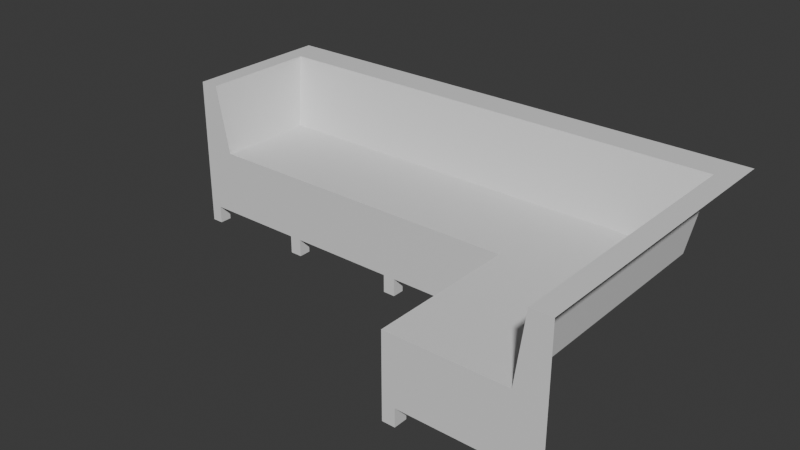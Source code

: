 # Source: sofa.blend  (saved by Blender 5.1.30; exported with 4.5.12 LTS)
import bpy
from mathutils import Matrix  # noqa: F401  (used for matrix-valued properties, if any)

bpy.ops.wm.read_factory_settings(use_empty=True)
scene = bpy.context.scene
scene.name = 'Scene'

# ---- collections
col_collection = bpy.data.collections.new('Collection'); scene.collection.children.link(col_collection)

# ---- materials (node trees are filled in below, after node groups)
mat_sofa = bpy.data.materials.new('Sofa')
mat_sofa.alpha_threshold = 0.0
mat_sofa.use_backface_culling_lightprobe_volume = False
mat_sofa.roughness = 0.5
mat_sofa.line_color = (0.0, 0.0, 0.0, 1.0)

# ---- material node trees
mat_sofa.use_nodes = True; mat_sofa.node_tree.nodes.clear()
_N = mat_sofa.node_tree.nodes; _L = mat_sofa.node_tree.links
n0 = _N.new('ShaderNodeOutputMaterial'); n0.name = 'Material Output'; n0.location = (200, 100)
n1 = _N.new('ShaderNodeBsdfPrincipled'); n1.name = 'Principled BSDF'; n1.location = (-200, 100)
_L.new(n1.outputs[0], n0.inputs[0])
n0.is_active_output = True

# ---- world
world_world = bpy.data.worlds.new('World'); scene.world = world_world
world_world.use_nodes = True; world_world.node_tree.nodes.clear()
_N = world_world.node_tree.nodes; _L = world_world.node_tree.links
n0 = _N.new('ShaderNodeOutputWorld'); n0.name = 'World Output'; n0.location = (200, 100)
n1 = _N.new('ShaderNodeBackground'); n1.name = 'Background'; n1.location = (-200, 100)
n1.inputs[0].default_value = (0.05088, 0.05088, 0.05088, 1.0)
_L.new(n1.outputs[0], n0.inputs[0])
n0.is_active_output = True
world_world.color = (0.05088, 0.05088, 0.05088)
world_world.sun_shadow_jitter_overblur = 0.0

# ---- meshes
me_cube_001 = bpy.data.meshes.new('Cube.001')
me_cube_001.from_pydata([(-1.685, -0.5, 0.1182), (-1.685, -0.5, 0.5544), (-1.685, 0.5, 0.1182), (-1.685, 0.5, 0.5544), (0.7118, -0.5, 0.1182), (0.7118, -0.5, 0.5544), (1.685, -1.497, 0.5544), (1.685, -1.497, 0.1182), (0.7118, -1.497, 0.1182), (0.7118, -1.497, 0.5544), (-1.467, 0.1614, 0.5544), (-1.467, -0.5, 0.5544), (1.489, 0.1614, 0.5544), (1.489, -0.5, 0.5544), (1.489, -1.497, 0.5544), (-1.685, 0.2865, 1.009), (-1.685, 0.5, 1.009), (1.685, 0.5, 1.009), (1.685, 0.2865, 1.009), (1.685, -0.5, 1.009), (-1.557, -0.5, 1.009), (-1.685, -0.5, 1.009), (1.685, -1.497, 1.009), (1.549, 0.2865, 1.009), (-1.557, 0.2865, 1.009), (1.549, -0.5, 1.009), (1.549, -1.497, 1.009), (1.685, -1.405, 0.1182), (0.7118, -1.405, 0.1182), (0.7118, -0.4179, 0.1182), (-1.685, 0.4179, 0.1182), (-1.685, -0.4179, 0.1182), (0.7975, -1.405, 0.1182), (0.7975, -1.497, 0.1182), (0.7975, -0.4179, 0.1182), (0.7975, -0.5, 0.1182), (1.602, -1.405, 0.1182), (1.602, -1.497, 0.1182), (-0.1278, -0.4189, -0.001407), (0.7118, -0.4179, -0.001407), (0.7118, -0.5, -0.001407), (-1.61, 0.4179, 0.1182), (-1.61, -0.5, 0.1182), (-1.61, 0.5, 0.1182), (-1.61, -0.4179, 0.1182), (-0.9268, -0.5, 0.1182), (-0.8458, -0.5, 0.1182), (-0.1278, -0.5, 0.1182), (-0.04673, -0.5, 0.1182), (-0.04673, -0.4179, 0.1182), (-0.8458, -0.4179, 0.1182), (-0.9268, -0.4179, 0.1182), (-1.61, -0.5, -0.001407), (-1.61, -0.4179, -0.001407), (1.602, -1.497, -0.001407), (1.685, -1.497, -0.001407), (0.7118, -1.405, -0.001407), (0.7118, -1.497, -0.001407), (1.685, -1.405, -0.001407), (0.7975, -1.405, -0.001407), (0.7975, -0.4179, -0.001407), (-1.685, -0.5, -0.001407), (-1.685, -0.4179, -0.001407), (-1.685, 0.5, -0.001407), (-1.685, 0.4179, -0.001407), (0.7975, -1.497, -0.001407), (0.7975, -0.5, -0.001407), (-0.1278, -0.4189, 0.1182), (1.602, -1.405, -0.001407), (-1.61, 0.4179, -0.001407), (-1.61, 0.5, -0.001407), (-0.04673, -0.4179, -0.001407), (-0.8458, -0.4179, -0.001407), (-0.9268, -0.4179, -0.001407), (-0.8458, -0.5, -0.001407), (-0.9268, -0.5, -0.001407), (-0.04673, -0.5, -0.001407), (-0.1278, -0.5, -0.001407)], [], [(44, 42, 52, 53), (11, 10, 24, 20), (7, 6, 14, 9, 8, 33, 37), (5, 4, 28, 8, 9), (46, 45, 75, 74), (1, 11, 20, 21), (12, 13, 25, 23), (13, 12, 10, 11, 5), (17, 16, 15, 24, 23, 18), (14, 13, 5, 9), (19, 25, 26, 22), (18, 23, 25, 19), (20, 24, 15, 21), (14, 6, 22, 26), (10, 12, 23, 24), (13, 14, 26, 25), (30, 2, 63, 64), (50, 46, 74, 72), (31, 44, 53, 62), (32, 33, 65, 59), (0, 31, 62, 61), (4, 5, 11, 1, 0, 42, 45, 46, 47, 48), (42, 0, 61, 52), (45, 51, 73, 75), (27, 7, 55, 58), (36, 27, 58, 68), (49, 48, 76, 71), (51, 50, 72, 73), (43, 41, 69, 70), (48, 47, 77, 76), (28, 32, 59, 56), (7, 37, 54, 55), (33, 8, 57, 65), (2, 43, 70, 63), (29, 34, 60, 39), (4, 29, 39, 40), (37, 36, 68, 54), (35, 4, 40, 66), (1, 21, 15, 16, 3, 2, 30, 31, 0), (8, 28, 56, 57), (34, 35, 66, 60), (77, 47, 67, 38), (41, 30, 64, 69)])
_uv = me_cube_001.uv_layers.new(name='UVMap')
_uv.uv.foreach_set('vector', [0.4217, 0.724, 0.4217, 0.7441, 0.3924, 0.7441, 0.3924, 0.724, 0.2226, 0.0526, 0.1709, 0.1991, 0.05577, 0.1859, 0.1243, 0.02046, 0.3325, 0.9623, 0.2257, 0.9623, 0.2257, 0.9143, 0.2257, 0.724, 0.3325, 0.724, 0.3325, 0.745, 0.3325, 0.9418, 0.9573, 0.8312, 0.8505, 0.8312, 0.8505, 0.6098, 0.8505, 0.5873, 0.9573, 0.5873, 0.3627, 0.7838, 0.3627, 0.764, 0.392, 0.764, 0.392, 0.7838, 0.2252, 0.0002418, 0.2226, 0.0526, 0.1243, 0.02046, 0.1121, 0.0007992, 0.8848, 0.03086, 0.8848, 0.1927, 0.7725, 0.1927, 0.7725, 0.0002418, 0.4696, 0.0002419, 0.6315, 0.0002418, 0.6315, 0.7236, 0.4696, 0.7236, 0.4696, 0.1905, 0.05728, 0.9998, 0.0002418, 0.1574, 0.0536, 0.1538, 0.05577, 0.1859, 0.1084, 0.9614, 0.111, 0.9957, 0.2257, 0.0002419, 0.4696, 0.0002419, 0.4696, 0.1905, 0.2257, 0.1905, 0.7392, 0.1927, 0.7725, 0.1927, 0.7725, 0.4366, 0.7392, 0.4366, 0.7392, 0.0002418, 0.7725, 0.0002418, 0.7725, 0.1927, 0.7392, 0.1927, 0.1243, 0.02046, 0.05577, 0.1859, 0.02777, 0.1721, 0.1121, 0.0007992, 0.8848, 0.4366, 0.8786, 0.4842, 0.7681, 0.4696, 0.7725, 0.4366, 0.1709, 0.1991, 0.2252, 0.9377, 0.1084, 0.9614, 0.05577, 0.1859, 0.8848, 0.1927, 0.8848, 0.4366, 0.7725, 0.4366, 0.7725, 0.1927, 0.4222, 0.7625, 0.4222, 0.7424, 0.4514, 0.7424, 0.4514, 0.7625, 0.3627, 0.8039, 0.3627, 0.7838, 0.392, 0.7838, 0.392, 0.8039, 0.4217, 0.7826, 0.4217, 0.801, 0.3924, 0.801, 0.3924, 0.7826, 0.7684, 0.4847, 0.7684, 0.5071, 0.7392, 0.5071, 0.7392, 0.4847, 0.4217, 0.7625, 0.4217, 0.7826, 0.3924, 0.7826, 0.3924, 0.7625, 0.7387, 0.5869, 0.632, 0.5869, 0.632, 0.05376, 0.632, 0.0002418, 0.7387, 0.0002418, 0.7387, 0.01862, 0.7387, 0.1859, 0.7387, 0.2057, 0.7387, 0.3814, 0.7387, 0.4012, 0.4217, 0.7441, 0.4217, 0.7625, 0.3924, 0.7625, 0.3924, 0.7441, 0.3627, 0.764, 0.3627, 0.7439, 0.392, 0.7439, 0.392, 0.764, 0.7689, 0.5705, 0.7689, 0.5481, 0.7982, 0.5481, 0.7982, 0.5705, 0.7689, 0.5052, 0.7689, 0.4847, 0.7982, 0.4847, 0.7982, 0.5052, 0.4519, 0.7838, 0.4519, 0.7637, 0.4812, 0.7637, 0.4812, 0.7838, 0.3627, 0.7439, 0.3627, 0.724, 0.392, 0.724, 0.392, 0.7439, 0.4222, 0.801, 0.4222, 0.7809, 0.4514, 0.7809, 0.4514, 0.801, 0.4519, 0.7637, 0.4519, 0.7439, 0.4812, 0.7439, 0.4812, 0.7637, 0.7684, 0.5506, 0.7684, 0.5715, 0.7392, 0.5715, 0.7392, 0.5506, 0.7689, 0.5481, 0.7689, 0.5276, 0.7982, 0.5276, 0.7982, 0.5481, 0.7684, 0.5071, 0.7684, 0.5281, 0.7392, 0.5281, 0.7392, 0.5071, 0.4222, 0.7424, 0.4222, 0.724, 0.4514, 0.724, 0.4514, 0.7424, 0.333, 0.745, 0.333, 0.724, 0.3622, 0.724, 0.3622, 0.745, 0.333, 0.7651, 0.333, 0.745, 0.3622, 0.745, 0.3622, 0.7651, 0.7689, 0.5276, 0.7689, 0.5052, 0.7982, 0.5052, 0.7982, 0.5276, 0.333, 0.7861, 0.333, 0.7651, 0.3622, 0.7651, 0.3622, 0.7861, 0.7433, 0.8321, 0.632, 0.8321, 0.632, 0.6396, 0.632, 0.5873, 0.7433, 0.5873, 0.8501, 0.5873, 0.8501, 0.6074, 0.8501, 0.812, 0.8501, 0.8321, 0.7684, 0.5281, 0.7684, 0.5506, 0.7392, 0.5506, 0.7392, 0.5281, 0.333, 0.8062, 0.333, 0.7861, 0.3622, 0.7861, 0.3622, 0.8062, 0.4812, 0.7439, 0.4519, 0.7439, 0.4519, 0.724, 0.4812, 0.724, 0.4222, 0.7809, 0.4222, 0.7625, 0.4514, 0.7625, 0.4514, 0.7809])
me_cube_001.materials.append(mat_sofa)
me_cube_001.update()

# ---- objects
ob_sofa = bpy.data.objects.new('Sofa', me_cube_001)

# ---- transforms, parenting, visibility, modifiers, constraints
ob_sofa.location = (0.0, 0.0, 0.0)

# ---- collection membership
col_collection.objects.link(ob_sofa)

# ---- scene / render settings (as saved in the file)
scene.frame_start = 1; scene.frame_end = 250; scene.frame_set(1)
scene.render.engine = 'BLENDER_EEVEE_NEXT'
scene.render.bake_bias = 0.0
scene.render.bake_samples = 0
scene.cycles.sampling_pattern = 'TABULATED_SOBOL'
scene.eevee.use_volume_custom_range = False
bpy.context.view_layer.update()

# ---- added for rendering (the .blend has no active camera and no usable light): camera, sun
cam_auto = bpy.data.cameras.new('AutoCamera')
cam_auto.lens = 50.0
cam_auto.sensor_width = 36.0
cam_auto.clip_end = 1000.0
ob_auto_camera = bpy.data.objects.new('AutoCamera', cam_auto)
scene.collection.objects.link(ob_auto_camera)
ob_auto_camera.location = (3.74338, -4.99036, 3.49873)
ob_auto_camera.rotation_euler = (1.09748, -7.21219e-08, 0.694738)
scene.camera = ob_auto_camera
light_auto_sun = bpy.data.lights.new('AutoSun', 'SUN')
light_auto_sun.energy = 3.0
light_auto_sun.angle = 0.0523599
ob_auto_sun = bpy.data.objects.new('AutoSun', light_auto_sun)
scene.collection.objects.link(ob_auto_sun)
ob_auto_sun.rotation_euler = (0.872665, 0.174533, 0.523599)
bpy.context.view_layer.update()
